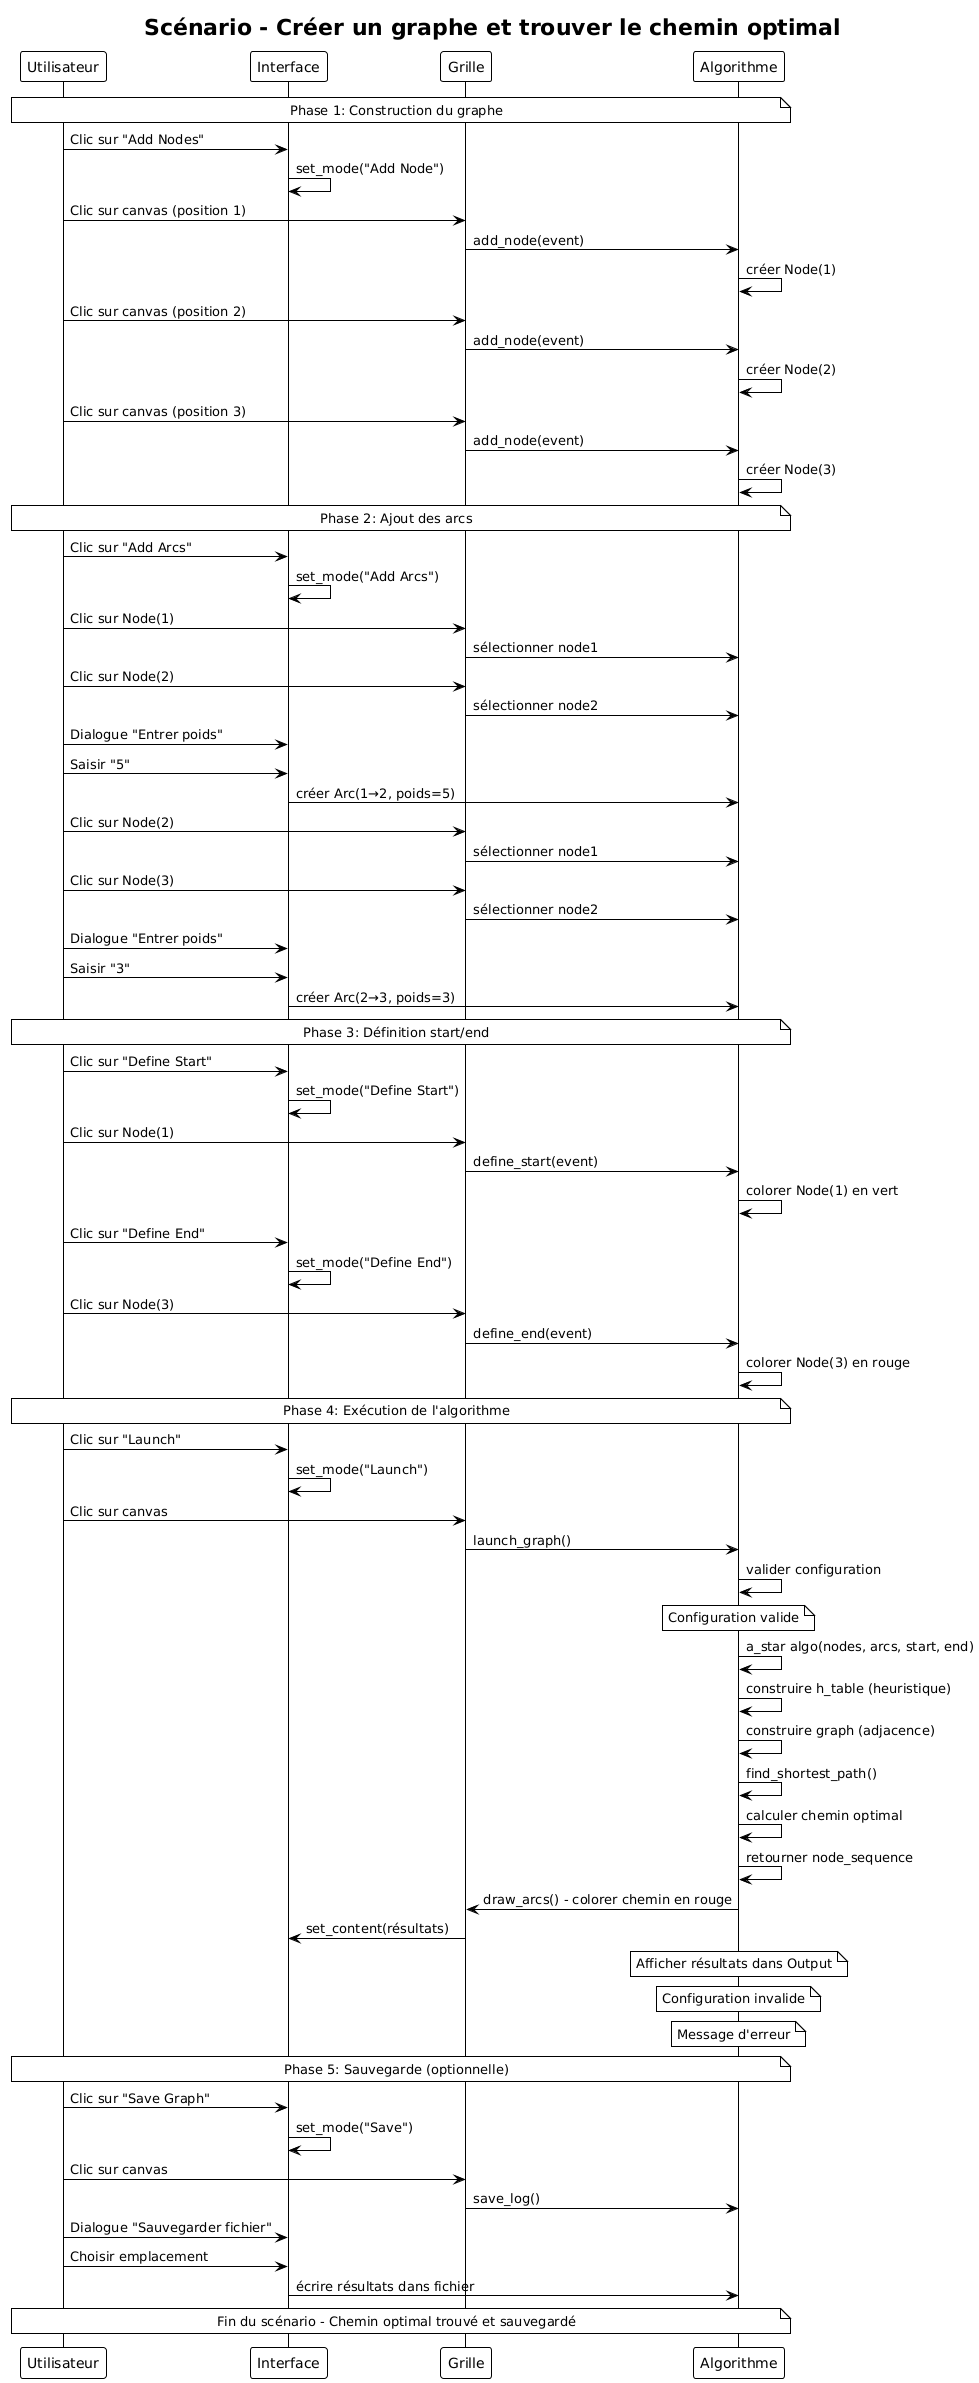

The diagram above was rendered by PlantUML. Its source (embedded in the PNG):
@startuml
!theme plain

title Scénario - Créer un graphe et trouver le chemin optimal

participant "Utilisateur" as User
participant "Interface" as UI
participant "Grille" as Grid
participant "Algorithme" as Algo

note over User, Algo : Phase 1: Construction du graphe

User -> UI : Clic sur "Add Nodes"
UI -> UI : set_mode("Add Node")

User -> Grid : Clic sur canvas (position 1)
Grid -> Algo : add_node(event)
Algo -> Algo : créer Node(1)

User -> Grid : Clic sur canvas (position 2)
Grid -> Algo : add_node(event)
Algo -> Algo : créer Node(2)

User -> Grid : Clic sur canvas (position 3)
Grid -> Algo : add_node(event)
Algo -> Algo : créer Node(3)

note over User, Algo : Phase 2: Ajout des arcs

User -> UI : Clic sur "Add Arcs"
UI -> UI : set_mode("Add Arcs")

User -> Grid : Clic sur Node(1)
Grid -> Algo : sélectionner node1

User -> Grid : Clic sur Node(2)
Grid -> Algo : sélectionner node2

User -> UI : Dialogue "Entrer poids"
User -> UI : Saisir "5"
UI -> Algo : créer Arc(1→2, poids=5)

User -> Grid : Clic sur Node(2)
Grid -> Algo : sélectionner node1

User -> Grid : Clic sur Node(3)
Grid -> Algo : sélectionner node2

User -> UI : Dialogue "Entrer poids"
User -> UI : Saisir "3"
UI -> Algo : créer Arc(2→3, poids=3)

note over User, Algo : Phase 3: Définition start/end

User -> UI : Clic sur "Define Start"
UI -> UI : set_mode("Define Start")

User -> Grid : Clic sur Node(1)
Grid -> Algo : define_start(event)
Algo -> Algo : colorer Node(1) en vert

User -> UI : Clic sur "Define End"
UI -> UI : set_mode("Define End")

User -> Grid : Clic sur Node(3)
Grid -> Algo : define_end(event)
Algo -> Algo : colorer Node(3) en rouge

note over User, Algo : Phase 4: Exécution de l'algorithme

User -> UI : Clic sur "Launch"
UI -> UI : set_mode("Launch")

User -> Grid : Clic sur canvas
Grid -> Algo : launch_graph()
Algo -> Algo : valider configuration

note over Algo : Configuration valide
Algo -> Algo : a_star algo(nodes, arcs, start, end)
Algo -> Algo : construire h_table (heuristique)
Algo -> Algo : construire graph (adjacence)
Algo -> Algo : find_shortest_path()
Algo -> Algo : calculer chemin optimal
Algo -> Algo : retourner node_sequence
Algo -> Grid : draw_arcs() - colorer chemin en rouge
Grid -> UI : set_content(résultats)

note over Algo : Afficher résultats dans Output
note over Algo : Configuration invalide
note over Algo : Message d'erreur

note over User, Algo : Phase 5: Sauvegarde (optionnelle)

User -> UI : Clic sur "Save Graph"
UI -> UI : set_mode("Save")

User -> Grid : Clic sur canvas
Grid -> Algo : save_log()

User -> UI : Dialogue "Sauvegarder fichier"
User -> UI : Choisir emplacement
UI -> Algo : écrire résultats dans fichier

note over User, Algo : Fin du scénario - Chemin optimal trouvé et sauvegardé
@enduml